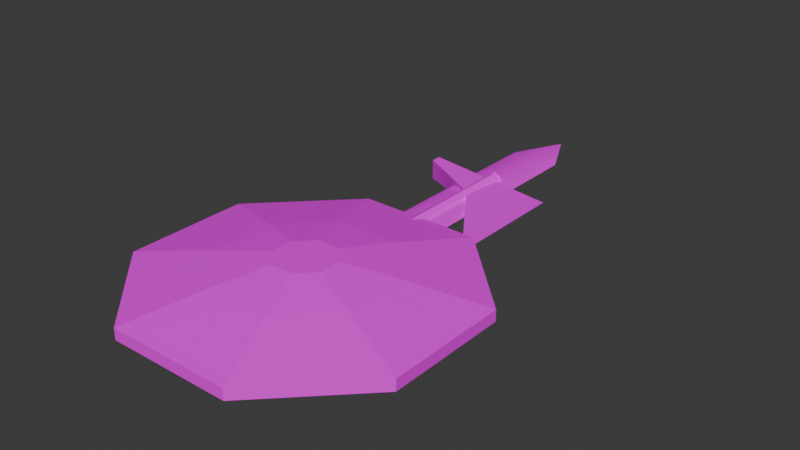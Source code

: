 # Source: gear.blend  (saved by Blender 5.1.30; exported with 4.5.12 LTS)
import bpy
from mathutils import Matrix  # noqa: F401  (used for matrix-valued properties, if any)

bpy.ops.wm.read_factory_settings(use_empty=True)
scene = bpy.context.scene
scene.name = 'Scene'

# ---- collections
col_collection = bpy.data.collections.new('Collection'); scene.collection.children.link(col_collection)

# ---- images (referenced by path relative to the original .blend; pixels are not part of the script)
import os
ASSET_DIR = os.environ.get("B2B_ASSET_DIR", "")  # directory of the original .blend (textures are referenced by path, not embedded)
HERE = os.path.dirname(os.path.abspath(__file__))  # packed textures are extracted next to this script under _unpacked/

def load_image(name, relpath, width, height, colorspace="sRGB"):
    """Load a texture the original file referenced (path relative to the .blend, or extracted next to this script)."""
    p = next((c for c in (os.path.join(HERE, relpath), os.path.join(ASSET_DIR, relpath)) if relpath and os.path.exists(c)), "")
    if p:
        img = bpy.data.images.load(p, check_existing=True)
        img.name = name
    else:  # same state as the original file: an image datablock whose file is absent (Cycles renders it pink)
        img = bpy.data.images.new(name, width, height)
        img.source = "FILE"
        img.filepath = "//" + (relpath or name)
    img.colorspace_settings.name = colorspace
    return img
img_dungeon_texture_png = load_image('dungeon-texture.png', 'dungeon-texture.png', 1024, 1024, 'sRGB')

# ---- materials (node trees are filled in below, after node groups)
mat_x = bpy.data.materials.new('材质')

# ---- node groups
ng_smooth_by_angle = bpy.data.node_groups.new('Smooth by Angle', 'GeometryNodeTree')
_s = ng_smooth_by_angle.interface.new_socket(name='Mesh', in_out='OUTPUT', socket_type='NodeSocketGeometry')
_s = ng_smooth_by_angle.interface.new_socket(name='Mesh', in_out='INPUT', socket_type='NodeSocketGeometry')
_s = ng_smooth_by_angle.interface.new_socket(name='Angle', in_out='INPUT', socket_type='NodeSocketFloat')
_s.subtype = 'ANGLE'
_s.default_value = 0.5236
_s.min_value = 0.0
_s.max_value = 3.142
_s.description = 'Maximum face angle for smooth edges'
_s = ng_smooth_by_angle.interface.new_socket(name='Ignore Sharpness', in_out='INPUT', socket_type='NodeSocketBool')
_s.force_non_field = True
ng_smooth_by_angle.is_modifier = True
_N = ng_smooth_by_angle.nodes; _L = ng_smooth_by_angle.links
n0 = _N.new('GeometryNodeSetShadeSmooth'); n0.name = 'Set Shade Smooth'; n0.location = (120, -80)
n0.domain = 'EDGE'
n1 = _N.new('GeometryNodeSetShadeSmooth'); n1.name = 'Set Shade Smooth.001'; n1.location = (300, -80)
n2 = _N.new('NodeGroupOutput'); n2.name = 'Group Output'; n2.location = (480, -80)
n3 = _N.new('GeometryNodeInputMeshEdgeAngle'); n3.name = 'Edge Angle'; n3.location = (-440, -240)
n4 = _N.new('NodeGroupInput'); n4.name = 'Group Input'; n4.location = (-80, -80)
n5 = _N.new('GeometryNodeInputEdgeSmooth'); n5.name = 'Is Edge Smooth'; n5.location = (-260, -120)
n6 = _N.new('GeometryNodeInputShadeSmooth'); n6.name = 'Is Shade Smooth'; n6.location = (-440, -397)
n7 = _N.new('FunctionNodeCompare'); n7.name = 'Compare'; n7.location = (-260, -260)
n7.operation = 'LESS_EQUAL'
n7.inputs[6].default_value = (0.0, 0.0, 0.0, 0.0)
n7.inputs[7].default_value = (0.0, 0.0, 0.0, 0.0)
n8 = _N.new('FunctionNodeBooleanMath'); n8.name = 'Boolean Math.001'; n8.location = (-80, -260)
n9 = _N.new('NodeGroupInput'); n9.name = 'Group Input.001'; n9.location = (-440, -329)
n10 = _N.new('NodeGroupInput'); n10.name = 'Group Input.002'; n10.location = (-259, -189)
n11 = _N.new('FunctionNodeBooleanMath'); n11.name = 'Boolean Math'; n11.location = (-80, -149)
n11.operation = 'OR'
n12 = _N.new('FunctionNodeBooleanMath'); n12.name = 'Boolean Math.002'; n12.location = (-260, -380)
n12.operation = 'OR'
n13 = _N.new('NodeGroupInput'); n13.name = 'Group Input.003'; n13.location = (-440, -460)
_L.new(n3.outputs[0], n7.inputs[0])
_L.new(n1.outputs[0], n2.inputs[0])
_L.new(n9.outputs[1], n7.inputs[1])
_L.new(n7.outputs[0], n8.inputs[0])
_L.new(n4.outputs[0], n0.inputs[0])
_L.new(n0.outputs[0], n1.inputs[0])
_L.new(n8.outputs[0], n0.inputs[2])
_L.new(n10.outputs[2], n11.inputs[1])
_L.new(n5.outputs[0], n11.inputs[0])
_L.new(n11.outputs[0], n0.inputs[1])
_L.new(n13.outputs[2], n12.inputs[1])
_L.new(n6.outputs[0], n12.inputs[0])
_L.new(n12.outputs[0], n8.inputs[1])
n2.is_active_output = True

# ---- material node trees
mat_x.use_nodes = True; mat_x.node_tree.nodes.clear()
_N = mat_x.node_tree.nodes; _L = mat_x.node_tree.links
n0 = _N.new('ShaderNodeBsdfPrincipled'); n0.name = '原理化 BSDF'; n0.location = (-200, 100)
n1 = _N.new('ShaderNodeOutputMaterial'); n1.name = '材质输出'; n1.location = (200, 100)
n2 = _N.new('ShaderNodeTexImage'); n2.name = '图像纹理'; n2.location = (-607, 35)
n2.image = img_dungeon_texture_png
n2.interpolation = 'Closest'
_L.new(n0.outputs[0], n1.inputs[0])
_L.new(n2.outputs[0], n0.inputs[0])
n1.is_active_output = True

# ---- world
world_world = bpy.data.worlds.new('World'); scene.world = world_world
world_world.use_nodes = True; world_world.node_tree.nodes.clear()
_N = world_world.node_tree.nodes; _L = world_world.node_tree.links
n0 = _N.new('ShaderNodeOutputWorld'); n0.name = 'World Output'; n0.location = (200, 100)
n1 = _N.new('ShaderNodeBackground'); n1.name = 'Background'; n1.location = (-200, 100)
n1.inputs[0].default_value = (0.05088, 0.05088, 0.05088, 1.0)
_L.new(n1.outputs[0], n0.inputs[0])
n0.is_active_output = True
world_world.color = (0.05088, 0.05088, 0.05088)
world_world.sun_shadow_jitter_overblur = 0.0

# ---- meshes
me_001 = bpy.data.meshes.new('柱体.001')
me_001.from_pydata([(8.176e-09, 0.2058, 0.01237), (-8.231e-08, 1.241, 0.01237), (-0.06515, 0.2058, 0.008746), (-0.06515, 1.241, 0.008746), (-0.09214, 0.2058, -4.202e-10), (-0.09214, 1.241, -4.202e-10), (-0.06515, 0.2058, -0.008746), (-0.06515, 1.241, -0.008746), (8.176e-09, 0.2058, -0.01237), (-8.231e-08, 1.241, -0.01237), (0.06515, 0.2058, -0.008746), (0.06515, 1.241, -0.008746), (0.09214, 0.2058, -4.202e-10), (0.09214, 1.241, -4.202e-10), (0.06515, 0.2058, 0.008746), (0.06515, 1.241, 0.008746), (-9.235e-08, 1.428, 0.0), (0.1513, 0.3062, 0.0), (0.1379, 0.1679, -0.01422), (0.1379, 0.1679, 0.01422), (-0.1513, 0.3062, 0.0), (-0.1513, 0.3062, 0.0), (-0.1379, 0.1679, -0.01422), (-0.1379, 0.1679, 0.01422), (0.1513, 0.3062, 0.0), (0.09877, 0.1502, -0.01422), (-0.09877, 0.1502, -0.01422), (-0.09877, 0.1502, 0.01422), (0.09877, 0.1502, 0.01422), (-0.09877, 0.2118, -0.01422), (0.09877, 0.2118, -0.01422), (0.09877, 0.2118, 0.01422), (-0.09877, 0.2118, 0.01422), (2.06e-08, -0.1822, -0.01955), (0.0245, -0.1822, -0.01382), (-7.451e-09, 0.1779, -0.02143), (2.029e-08, -0.1394, -0.02143), (0.01515, 0.1779, -0.01515), (0.01515, -0.1394, -0.01515), (0.02143, 0.1779, 1.332e-08), (0.02143, -0.1394, 1.332e-08), (0.01515, 0.1779, 0.01515), (0.01515, -0.1394, 0.01515), (-7.451e-09, 0.1779, 0.02143), (2.029e-08, -0.1394, 0.02143), (-0.01515, 0.1779, 0.01515), (-0.01515, -0.1394, 0.01515), (-0.02143, 0.1779, 1.332e-08), (-0.02143, -0.1394, 1.332e-08), (-0.01515, 0.1779, -0.01515), (-0.01515, -0.1394, -0.01515), (0.03465, -0.1822, 1.295e-08), (0.0245, -0.1822, 0.01382), (2.06e-08, -0.1822, 0.01955), (-0.0245, -0.1822, 0.01382), (-0.03465, -0.1822, 1.295e-08), (-0.0245, -0.1822, -0.01382), (2.321e-08, -0.2024, -0.01745), (-0.02186, -0.2024, -0.01234), (-0.03092, -0.2024, 5.938e-08), (-0.02186, -0.2024, 0.01234), (2.321e-08, -0.2024, 0.01745), (0.02186, -0.2024, 0.01234), (0.03092, -0.2024, 5.938e-08), (0.02186, -0.2024, -0.01234)], [], [(0, 1, 3, 2), (2, 3, 5, 4), (4, 5, 7, 6), (6, 7, 9, 8), (8, 9, 11, 10), (10, 11, 13, 12), (5, 3, 16), (12, 13, 15, 14), (14, 15, 1, 0), (23, 22, 20, 21), (21, 20, 29, 32), (11, 9, 16), (1, 15, 16), (3, 1, 16), (7, 5, 16), (13, 11, 16), (9, 7, 16), (15, 13, 16), (29, 20, 22, 26), (31, 17, 19, 28), (27, 26, 22, 23), (17, 24, 18, 19), (31, 30, 24, 17), (32, 29, 30, 31), (19, 18, 25, 28), (28, 25, 26, 27), (21, 32, 27, 23), (32, 31, 28, 27), (24, 30, 25, 18), (30, 29, 26, 25), (36, 50, 56, 33), (35, 36, 38, 37), (44, 42, 52, 53), (37, 38, 40, 39), (50, 48, 55, 56), (39, 40, 42, 41), (42, 40, 51, 52), (41, 42, 44, 43), (38, 36, 33, 34), (43, 44, 46, 45), (48, 46, 54, 55), (45, 46, 48, 47), (40, 38, 34, 51), (56, 55, 59, 58), (47, 48, 50, 49), (46, 44, 53, 54), (49, 50, 36, 35), (35, 37, 39, 41, 43, 45, 47, 49), (64, 57, 58, 59, 60, 61, 62, 63), (54, 53, 61, 60), (34, 33, 57, 64), (53, 52, 62, 61), (52, 51, 63, 62), (33, 56, 58, 57), (55, 54, 60, 59), (51, 34, 64, 63)])
me_001.polygons.foreach_set('use_smooth', [True] * 56)
_uv = me_001.uv_layers.new(name='UV贴图')
_uv.uv.foreach_set('vector', [0.1568, 0.5157, 0.1566, 0.6813, 0.1456, 0.6813, 0.1456, 0.5157, 0.1456, 0.5157, 0.1456, 0.6813, 0.1411, 0.6813, 0.1406, 0.5157, 0.1406, 0.5157, 0.1411, 0.6813, 0.1456, 0.6813, 0.1456, 0.5157, 0.1456, 0.5157, 0.1456, 0.6813, 0.1566, 0.6813, 0.1568, 0.5157, 0.1568, 0.5157, 0.1566, 0.6813, 0.1675, 0.6813, 0.1675, 0.5157, 0.1675, 0.5157, 0.1675, 0.6813, 0.172, 0.6813, 0.1719, 0.5156, 0.1411, 0.6813, 0.1456, 0.6813, 0.1566, 0.711, 0.1719, 0.5156, 0.172, 0.6813, 0.1675, 0.6813, 0.1675, 0.5157, 0.1675, 0.5157, 0.1675, 0.6813, 0.1566, 0.6813, 0.1568, 0.5157, 0.1109, 0.827, 0.1109, 0.827, 0.1109, 0.827, 0.1109, 0.827, 0.1109, 0.827, 0.1109, 0.827, 0.1109, 0.827, 0.1109, 0.827, 0.1675, 0.6813, 0.1566, 0.6813, 0.1566, 0.711, 0.1566, 0.6813, 0.1675, 0.6813, 0.1566, 0.711, 0.1456, 0.6813, 0.1566, 0.6813, 0.1566, 0.711, 0.1456, 0.6813, 0.1411, 0.6813, 0.1566, 0.711, 0.172, 0.6813, 0.1675, 0.6813, 0.1566, 0.711, 0.1566, 0.6813, 0.1456, 0.6813, 0.1566, 0.711, 0.1675, 0.6813, 0.172, 0.6813, 0.1566, 0.711, 0.1109, 0.827, 0.1109, 0.827, 0.1109, 0.827, 0.1109, 0.827, 0.1109, 0.827, 0.1109, 0.827, 0.1109, 0.827, 0.1109, 0.827, 0.1109, 0.827, 0.1109, 0.827, 0.1109, 0.827, 0.1109, 0.827, 0.1109, 0.827, 0.1109, 0.827, 0.1109, 0.827, 0.1109, 0.827, 0.1109, 0.827, 0.1109, 0.827, 0.1109, 0.827, 0.1109, 0.827, 0.1109, 0.827, 0.1109, 0.827, 0.1109, 0.827, 0.1109, 0.827, 0.1109, 0.827, 0.1109, 0.827, 0.1109, 0.827, 0.1109, 0.827, 0.1109, 0.827, 0.1109, 0.827, 0.1109, 0.827, 0.1109, 0.827, 0.1109, 0.827, 0.1109, 0.827, 0.1109, 0.827, 0.1109, 0.827, 0.1109, 0.827, 0.1109, 0.827, 0.1109, 0.827, 0.1109, 0.827, 0.1109, 0.827, 0.1109, 0.827, 0.1109, 0.827, 0.1109, 0.827, 0.1109, 0.827, 0.1109, 0.827, 0.1109, 0.827, 0.1109, 0.827, 0.1142, 0.8276, 0.1142, 0.8276, 0.1142, 0.8276, 0.1142, 0.8276, 0.211, 0.6174, 0.211, 0.5157, 0.2187, 0.5157, 0.2187, 0.6175, 0.1142, 0.8276, 0.1142, 0.8276, 0.1142, 0.8276, 0.1142, 0.8276, 0.2187, 0.6175, 0.2187, 0.5157, 0.2265, 0.5157, 0.2265, 0.6174, 0.1142, 0.8276, 0.1142, 0.8276, 0.1142, 0.8276, 0.1142, 0.8276, 0.2265, 0.6174, 0.2265, 0.5157, 0.2187, 0.5157, 0.2187, 0.6175, 0.1142, 0.8276, 0.1142, 0.8276, 0.1142, 0.8276, 0.1142, 0.8276, 0.2187, 0.6175, 0.2187, 0.5157, 0.211, 0.5157, 0.211, 0.6174, 0.1142, 0.8276, 0.1142, 0.8276, 0.1142, 0.8276, 0.1142, 0.8276, 0.211, 0.6174, 0.211, 0.5157, 0.2032, 0.5157, 0.2033, 0.6174, 0.1142, 0.8276, 0.1142, 0.8276, 0.1142, 0.8276, 0.1142, 0.8276, 0.2033, 0.6174, 0.2032, 0.5157, 0.1954, 0.5157, 0.1955, 0.6174, 0.1142, 0.8276, 0.1142, 0.8276, 0.1142, 0.8276, 0.1142, 0.8276, 0.1142, 0.8276, 0.1142, 0.8276, 0.1142, 0.8276, 0.1142, 0.8276, 0.1955, 0.6174, 0.1954, 0.5157, 0.2032, 0.5157, 0.2033, 0.6174, 0.1142, 0.8276, 0.1142, 0.8276, 0.1142, 0.8276, 0.1142, 0.8276, 0.2033, 0.6174, 0.2032, 0.5157, 0.211, 0.5157, 0.211, 0.6174, 0.75, 0.49, 0.9197, 0.4197, 0.99, 0.25, 0.9197, 0.08029, 0.75, 0.01, 0.5803, 0.08029, 0.51, 0.25, 0.5803, 0.4197, 0.1142, 0.8276, 0.1142, 0.8276, 0.1142, 0.8276, 0.1142, 0.8276, 0.1142, 0.8276, 0.1142, 0.8276, 0.1142, 0.8276, 0.1142, 0.8276, 0.1142, 0.8276, 0.1142, 0.8276, 0.1142, 0.8276, 0.1142, 0.8276, 0.1142, 0.8276, 0.1142, 0.8276, 0.1142, 0.8276, 0.1142, 0.8276, 0.1142, 0.8276, 0.1142, 0.8276, 0.1142, 0.8276, 0.1142, 0.8276, 0.1142, 0.8276, 0.1142, 0.8276, 0.1142, 0.8276, 0.1142, 0.8276, 0.1142, 0.8276, 0.1142, 0.8276, 0.1142, 0.8276, 0.1142, 0.8276, 0.1142, 0.8276, 0.1142, 0.8276, 0.1142, 0.8276, 0.1142, 0.8276, 0.1142, 0.8276, 0.1142, 0.8276, 0.1142, 0.8276, 0.1142, 0.8276])
me_001.materials.append(mat_x)
me_001.update()
me_002 = bpy.data.meshes.new('柱体.002')
me_002.from_pydata([(-8.407e-05, 0.9599, 0.03098), (-8.407e-05, -0.2172, 0.02619), (0.02182, 0.9599, 0.0219), (0.01843, -0.2172, 0.01852), (0.03089, 0.9599, 2.575e-06), (0.0261, -0.2172, 2.577e-06), (0.02182, 0.9599, -0.0219), (0.01843, -0.2172, -0.01851), (-8.407e-05, 0.9599, -0.03097), (-8.407e-05, -0.2172, -0.02618), (-0.02199, 0.9599, -0.0219), (-0.0186, -0.2172, -0.01851), (-0.03106, 0.9599, 2.575e-06), (-0.02627, -0.2172, 2.577e-06), (-0.02199, 0.9599, 0.0219), (-0.0186, -0.2172, 0.01852), (-0.2363, 0.9173, -0.03678), (-0.2363, 0.9173, 0.03679), (-0.2363, 0.954, -0.03678), (-0.2363, 0.954, 0.03679), (0.2358, 0.4693, 7.456e-06), (0.2358, 0.4693, 7.456e-06), (0.2358, 0.9413, 7.456e-06), (0.2358, 0.9413, 7.456e-06), (0.002981, 0.8035, 0.02335), (0.002948, 0.8041, -0.02353), (0.02482, -0.268, 0.02491), (-8.407e-05, -0.268, 0.03522), (0.03513, -0.268, 2.585e-06), (0.02482, -0.268, -0.0249), (-8.407e-05, -0.268, -0.03522), (-0.02499, -0.268, -0.0249), (-0.0353, -0.268, 2.585e-06), (-0.02499, -0.268, 0.02491), (0.01682, -0.3011, 0.01691), (-8.407e-05, -0.3011, 0.02391), (0.02382, -0.3011, 2.584e-06), (0.01682, -0.3011, -0.0169), (-8.407e-05, -0.3011, -0.0239), (-0.01699, -0.3011, -0.0169), (-0.02399, -0.3011, 2.584e-06), (-0.01699, -0.3011, 0.01691), (-8.407e-05, 0.9772, 0.03782), (0.02666, 0.9772, 0.02675), (0.03774, 0.9772, 2.593e-06), (0.02666, 0.9772, -0.02674), (-8.407e-05, 0.9772, -0.03782), (-0.02683, 0.9772, -0.02674), (-0.0379, 0.9772, 2.593e-06), (-0.02683, 0.9772, 0.02675), (-8.407e-05, 0.994, 0.0258), (0.01816, 0.994, 0.01825), (0.02572, 0.994, 2.583e-06), (0.01816, 0.994, -0.01824), (-8.407e-05, 0.994, -0.0258), (-0.01833, 0.994, -0.01824), (-0.02589, 0.994, 2.583e-06), (-0.01833, 0.994, 0.01825)], [], [(0, 1, 3, 2), (2, 3, 5, 4), (4, 5, 7, 6), (6, 7, 9, 8), (8, 9, 11, 10), (10, 11, 13, 12), (9, 7, 29, 30), (12, 13, 15, 14), (14, 15, 1, 0), (2, 4, 44, 43), (16, 17, 19, 18), (18, 19, 23, 22), (22, 23, 21, 20), (20, 21, 24, 25), (18, 22, 20, 25, 16), (23, 19, 17, 24, 21), (25, 24, 17, 16), (27, 33, 41, 35), (15, 13, 32, 33), (5, 3, 26, 28), (11, 9, 30, 31), (1, 15, 33, 27), (3, 1, 27, 26), (7, 5, 28, 29), (13, 11, 31, 32), (34, 35, 41, 40, 39, 38, 37, 36), (32, 31, 39, 40), (30, 29, 37, 38), (28, 26, 34, 36), (33, 32, 40, 41), (31, 30, 38, 39), (29, 28, 36, 37), (26, 27, 35, 34), (48, 49, 57, 56), (8, 10, 47, 46), (14, 0, 42, 49), (0, 2, 43, 42), (4, 6, 45, 44), (10, 12, 48, 47), (6, 8, 46, 45), (12, 14, 49, 48), (50, 51, 52, 53, 54, 55, 56, 57), (46, 47, 55, 54), (44, 45, 53, 52), (42, 43, 51, 50), (49, 42, 50, 57), (47, 48, 56, 55), (45, 46, 54, 53), (43, 44, 52, 51)])
me_002.polygons.foreach_set('use_smooth', [True] * 49)
_uv = me_002.uv_layers.new(name='UV贴图')
_uv.uv.foreach_set('vector', [0.01559, 0.7944, 0.01559, 0.7944, 0.01559, 0.7944, 0.01559, 0.7944, 0.01559, 0.7944, 0.01559, 0.7944, 0.01559, 0.7944, 0.01559, 0.7944, 0.01559, 0.7944, 0.01559, 0.7944, 0.01559, 0.7944, 0.01559, 0.7944, 0.01559, 0.7944, 0.01559, 0.7944, 0.01559, 0.7944, 0.01559, 0.7944, 0.01559, 0.7944, 0.01559, 0.7944, 0.01559, 0.7944, 0.01559, 0.7944, 0.01559, 0.7944, 0.01559, 0.7944, 0.01559, 0.7944, 0.01559, 0.7944, 0.01559, 0.7944, 0.01559, 0.7944, 0.01559, 0.7944, 0.01559, 0.7944, 0.01559, 0.7944, 0.01559, 0.7944, 0.01559, 0.7944, 0.01559, 0.7944, 0.01559, 0.7944, 0.01559, 0.7944, 0.01559, 0.7944, 0.01559, 0.7944, 0.01559, 0.7944, 0.01559, 0.7944, 0.01559, 0.7944, 0.01559, 0.7944, 0.04671, 0.8174, 0.04671, 0.8174, 0.04671, 0.8174, 0.04671, 0.8174, 0.04671, 0.8174, 0.04671, 0.8174, 0.04671, 0.8174, 0.04671, 0.8174, 0.04671, 0.8174, 0.04671, 0.8174, 0.04671, 0.8174, 0.04671, 0.8174, 0.04671, 0.8174, 0.04671, 0.8174, 0.04671, 0.8174, 0.04671, 0.8174, 0.2516, 0.7046, 0.3645, 0.7028, 0.3645, 0.59, 0.3088, 0.67, 0.2516, 0.6953, 0.3645, 0.7028, 0.2516, 0.7046, 0.2516, 0.6953, 0.3088, 0.6699, 0.3645, 0.59, 0.04671, 0.8174, 0.04671, 0.8174, 0.04671, 0.8174, 0.04671, 0.8174, 0.01559, 0.7944, 0.01559, 0.7944, 0.01559, 0.7944, 0.01559, 0.7944, 0.01559, 0.7944, 0.01559, 0.7944, 0.01559, 0.7944, 0.01559, 0.7944, 0.01559, 0.7944, 0.01559, 0.7944, 0.01559, 0.7944, 0.01559, 0.7944, 0.01559, 0.7944, 0.01559, 0.7944, 0.01559, 0.7944, 0.01559, 0.7944, 0.01559, 0.7944, 0.01559, 0.7944, 0.01559, 0.7944, 0.01559, 0.7944, 0.01559, 0.7944, 0.01559, 0.7944, 0.01559, 0.7944, 0.01559, 0.7944, 0.01559, 0.7944, 0.01559, 0.7944, 0.01559, 0.7944, 0.01559, 0.7944, 0.01559, 0.7944, 0.01559, 0.7944, 0.01559, 0.7944, 0.01559, 0.7944, 0.01559, 0.7944, 0.01559, 0.7944, 0.01559, 0.7944, 0.01559, 0.7944, 0.01559, 0.7944, 0.01559, 0.7944, 0.01559, 0.7944, 0.01559, 0.7944, 0.01559, 0.7944, 0.01559, 0.7944, 0.01559, 0.7944, 0.01559, 0.7944, 0.01559, 0.7944, 0.01559, 0.7944, 0.01559, 0.7944, 0.01559, 0.7944, 0.01559, 0.7944, 0.01559, 0.7944, 0.01559, 0.7944, 0.01559, 0.7944, 0.01559, 0.7944, 0.01559, 0.7944, 0.01559, 0.7944, 0.01559, 0.7944, 0.01559, 0.7944, 0.01559, 0.7944, 0.01559, 0.7944, 0.01559, 0.7944, 0.01559, 0.7944, 0.01559, 0.7944, 0.01559, 0.7944, 0.01559, 0.7944, 0.01559, 0.7944, 0.01559, 0.7944, 0.01559, 0.7944, 0.01559, 0.7944, 0.01559, 0.7944, 0.01559, 0.7944, 0.01559, 0.7944, 0.01559, 0.7944, 0.01559, 0.7944, 0.01559, 0.7944, 0.01559, 0.7944, 0.01559, 0.7944, 0.01559, 0.7944, 0.01559, 0.7944, 0.01559, 0.7944, 0.01559, 0.7944, 0.01559, 0.7944, 0.01559, 0.7944, 0.01559, 0.7944, 0.01559, 0.7944, 0.01559, 0.7944, 0.01559, 0.7944, 0.01559, 0.7944, 0.01559, 0.7944, 0.01559, 0.7944, 0.01559, 0.7944, 0.01559, 0.7944, 0.01559, 0.7944, 0.01559, 0.7944, 0.01559, 0.7944, 0.01559, 0.7944, 0.01559, 0.7944, 0.01559, 0.7944, 0.01559, 0.7944, 0.01559, 0.7944, 0.01559, 0.7944, 0.01559, 0.7944, 0.01559, 0.7944, 0.01559, 0.7944, 0.01559, 0.7944, 0.01559, 0.7944, 0.01559, 0.7944, 0.01559, 0.7944, 0.01559, 0.7944, 0.01559, 0.7944, 0.01559, 0.7944, 0.01559, 0.7944, 0.01559, 0.7944, 0.01559, 0.7944, 0.01559, 0.7944, 0.01559, 0.7944, 0.01559, 0.7944, 0.01559, 0.7944, 0.01559, 0.7944, 0.01559, 0.7944, 0.01559, 0.7944, 0.01559, 0.7944, 0.01559, 0.7944, 0.01559, 0.7944, 0.01559, 0.7944, 0.01559, 0.7944, 0.01559, 0.7944, 0.01559, 0.7944, 0.01559, 0.7944, 0.01559, 0.7944, 0.01559, 0.7944, 0.01559, 0.7944, 0.01559, 0.7944, 0.01559, 0.7944, 0.01559, 0.7944, 0.01559, 0.7944, 0.01559, 0.7944])
me_002.materials.append(mat_x)
me_002.update()
me_x = bpy.data.meshes.new('柱体')
me_x.from_pydata([(-0.07084, 0.171, -9.232), (0.0, 3.725e-09, -5.603), (0.07084, 0.171, -9.232), (0.171, 0.07084, -9.232), (0.171, -0.07084, -9.232), (0.07084, -0.171, -9.232), (-0.07084, -0.171, -9.232), (-0.171, -0.07084, -9.232), (-0.171, 0.07084, -9.232), (-0.3827, 0.9239, -1.9), (0.3827, 0.9239, -1.9), (0.9239, 0.3827, -1.9), (0.9239, -0.3827, -1.9), (0.3827, -0.9239, -1.9), (-0.3827, -0.9239, -1.9), (-0.9239, -0.3827, -1.9), (-0.9239, 0.3827, -1.9), (-0.1946, 0.4697, -6.761), (0.1946, 0.4697, -6.761), (0.4697, 0.1946, -6.761), (0.4697, -0.1946, -6.761), (0.1946, -0.4697, -6.761), (-0.1946, -0.4697, -6.761), (-0.4697, -0.1946, -6.761), (-0.4697, 0.1946, -6.761), (0.3827, 0.9239, 1.9), (-0.3827, 0.9239, 1.9), (0.9239, 0.3827, 1.9), (0.9239, -0.3827, 1.9), (0.3827, -0.9239, 1.9), (-0.3827, -0.9239, 1.9), (-0.9239, -0.3827, 1.9), (-0.9239, 0.3827, 1.9), (0.2981, 0.7198, 1.9), (-0.2981, 0.7198, 1.9), (0.7198, 0.2981, 1.9), (0.7198, -0.2981, 1.9), (0.2981, -0.7198, 1.9), (-0.2981, -0.7198, 1.9), (-0.7198, -0.2981, 1.9), (-0.7198, 0.2981, 1.9)], [], [(9, 26, 25, 10), (10, 25, 27, 11), (11, 27, 28, 12), (12, 28, 29, 13), (13, 29, 30, 14), (14, 30, 31, 15), (15, 31, 32, 16), (16, 32, 26, 9), (0, 2, 3, 4, 5, 6, 7, 8), (18, 17, 9, 10), (19, 18, 10, 11), (20, 19, 11, 12), (21, 20, 12, 13), (22, 21, 13, 14), (23, 22, 14, 15), (24, 23, 15, 16), (17, 24, 16, 9), (2, 0, 17, 18), (3, 2, 18, 19), (4, 3, 19, 20), (5, 4, 20, 21), (6, 5, 21, 22), (7, 6, 22, 23), (8, 7, 23, 24), (0, 8, 24, 17), (34, 33, 25, 26), (33, 35, 27, 25), (35, 36, 28, 27), (36, 37, 29, 28), (37, 38, 30, 29), (38, 39, 31, 30), (39, 40, 32, 31), (40, 34, 26, 32), (1, 33, 34), (1, 35, 33), (1, 36, 35), (1, 37, 36), (1, 38, 37), (1, 39, 38), (1, 40, 39), (1, 34, 40)])
_uv = me_x.uv_layers.new(name='UV贴图')
_uv.uv.foreach_set('vector', [0.0103, 0.7906, 0.0103, 0.7906, 0.0103, 0.7906, 0.0103, 0.7906, 0.0103, 0.7906, 0.0103, 0.7906, 0.0103, 0.7906, 0.0103, 0.7906, 0.0103, 0.7906, 0.0103, 0.7906, 0.0103, 0.7906, 0.0103, 0.7906, 0.0103, 0.7906, 0.0103, 0.7906, 0.0103, 0.7906, 0.0103, 0.7906, 0.0103, 0.7906, 0.0103, 0.7906, 0.0103, 0.7906, 0.0103, 0.7906, 0.0103, 0.7906, 0.0103, 0.7906, 0.0103, 0.7906, 0.0103, 0.7906, 0.0103, 0.7906, 0.0103, 0.7906, 0.0103, 0.7906, 0.0103, 0.7906, 0.0103, 0.7906, 0.0103, 0.7906, 0.0103, 0.7906, 0.0103, 0.7906, 0.615, 0.6487, 0.6348, 0.6487, 0.6486, 0.6349, 0.6487, 0.615, 0.6348, 0.6011, 0.615, 0.6011, 0.6011, 0.615, 0.6011, 0.6349, 0.6531, 0.6899, 0.5968, 0.6899, 0.563, 0.7501, 0.6875, 0.7496, 0.6896, 0.6532, 0.6531, 0.6899, 0.6875, 0.7496, 0.7487, 0.6874, 0.6898, 0.5967, 0.6896, 0.6532, 0.7487, 0.6874, 0.75, 0.5625, 0.6532, 0.56, 0.6898, 0.5967, 0.75, 0.5625, 0.6875, 0.5, 0.5967, 0.56, 0.6532, 0.56, 0.6875, 0.5, 0.5625, 0.5, 0.56, 0.5967, 0.5967, 0.56, 0.5625, 0.5, 0.5, 0.5625, 0.56, 0.6532, 0.56, 0.5967, 0.5, 0.5625, 0.5, 0.6874, 0.5968, 0.6899, 0.56, 0.6532, 0.5, 0.6874, 0.563, 0.7501, 0.6348, 0.6487, 0.615, 0.6487, 0.5968, 0.6899, 0.6531, 0.6899, 0.6486, 0.6349, 0.6348, 0.6487, 0.6531, 0.6899, 0.6896, 0.6532, 0.6487, 0.615, 0.6486, 0.6349, 0.6896, 0.6532, 0.6898, 0.5967, 0.6348, 0.6011, 0.6487, 0.615, 0.6898, 0.5967, 0.6532, 0.56, 0.615, 0.6011, 0.6348, 0.6011, 0.6532, 0.56, 0.5967, 0.56, 0.6011, 0.615, 0.615, 0.6011, 0.5967, 0.56, 0.56, 0.5967, 0.6011, 0.6349, 0.6011, 0.615, 0.56, 0.5967, 0.56, 0.6532, 0.615, 0.6487, 0.6011, 0.6349, 0.56, 0.6532, 0.5968, 0.6899, 0.01276, 0.8022, 0.01276, 0.8022, 0.01276, 0.8022, 0.01276, 0.8022, 0.01276, 0.8022, 0.01276, 0.8022, 0.01276, 0.8022, 0.01276, 0.8022, 0.01276, 0.8022, 0.01276, 0.8022, 0.01276, 0.8022, 0.01276, 0.8022, 0.01276, 0.8022, 0.01276, 0.8022, 0.01276, 0.8022, 0.01276, 0.8022, 0.01276, 0.8022, 0.01276, 0.8022, 0.01276, 0.8022, 0.01276, 0.8022, 0.01276, 0.8022, 0.01276, 0.8022, 0.01276, 0.8022, 0.01276, 0.8022, 0.01276, 0.8022, 0.01276, 0.8022, 0.01276, 0.8022, 0.01276, 0.8022, 0.01276, 0.8022, 0.01276, 0.8022, 0.01276, 0.8022, 0.01276, 0.8022, 0.01769, 0.9523, 0.01769, 0.9523, 0.01769, 0.9523, 0.01769, 0.9523, 0.01769, 0.9523, 0.01769, 0.9523, 0.01769, 0.9523, 0.01769, 0.9523, 0.01769, 0.9523, 0.01769, 0.9523, 0.01769, 0.9523, 0.01769, 0.9523, 0.01769, 0.9523, 0.01769, 0.9523, 0.01769, 0.9523, 0.01769, 0.9523, 0.01769, 0.9523, 0.01769, 0.9523, 0.01769, 0.9523, 0.01769, 0.9523, 0.01769, 0.9523, 0.01769, 0.9523, 0.01769, 0.9523, 0.01769, 0.9523])
me_x.materials.append(mat_x)
me_x.update()

# ---- objects
ob_sword = bpy.data.objects.new('Sword', me_001)
ob_axe = bpy.data.objects.new('Axe', me_002)
ob_buckler = bpy.data.objects.new('Buckler', me_x)

# ---- transforms, parenting, visibility, modifiers, constraints
ob_sword.location = (0.0, 0.0, 0.0)
_m = ob_sword.modifiers.new('按角度平滑', 'NODES')
_m.node_group = ng_smooth_by_angle
_m.use_pin_to_last = True
_m.show_group_selector = False
ob_axe.location = (0.0, 0.0, 0.0)
_m = ob_axe.modifiers.new('按角度平滑', 'NODES')
_m.node_group = ng_smooth_by_angle
_m.use_pin_to_last = True
_m.show_group_selector = False
ob_buckler.location = (0.0, 0.0, 0.0)
ob_buckler.scale = (0.5878, 0.5878, -0.01079)

# ---- collection membership
col_collection.objects.link(ob_sword)
col_collection.objects.link(ob_axe)
col_collection.objects.link(ob_buckler)

# ---- scene / render settings (as saved in the file)
scene.frame_start = 1; scene.frame_end = 250; scene.frame_set(24)
scene.render.engine = 'BLENDER_EEVEE_NEXT'
scene.render.bake_bias = 0.0
scene.render.bake_samples = 0
scene.cycles.sampling_pattern = 'TABULATED_SOBOL'
scene.eevee.use_volume_custom_range = False
bpy.context.view_layer.update()

# ---- added for rendering (the .blend has no active camera and no usable light): camera, sun
cam_auto = bpy.data.cameras.new('AutoCamera')
cam_auto.lens = 50.0
cam_auto.sensor_width = 36.0
cam_auto.clip_end = 1000.0
ob_auto_camera = bpy.data.objects.new('AutoCamera', cam_auto)
scene.collection.objects.link(ob_auto_camera)
ob_auto_camera.location = (2.08646, -2.06107, 1.70006)
ob_auto_camera.rotation_euler = (1.09748, -7.21219e-08, 0.694738)
scene.camera = ob_auto_camera
light_auto_sun = bpy.data.lights.new('AutoSun', 'SUN')
light_auto_sun.energy = 3.0
light_auto_sun.angle = 0.0523599
ob_auto_sun = bpy.data.objects.new('AutoSun', light_auto_sun)
scene.collection.objects.link(ob_auto_sun)
ob_auto_sun.rotation_euler = (0.872665, 0.174533, 0.523599)
bpy.context.view_layer.update()
